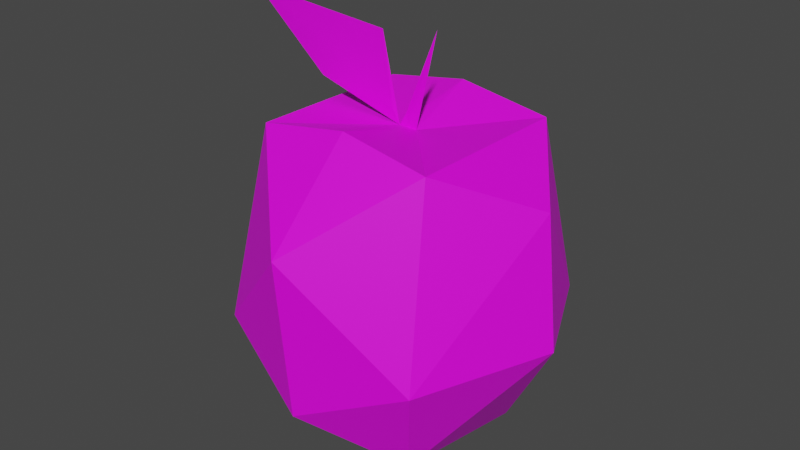# Source: Apple.blend  (saved by Blender 2.83.19; exported with 4.5.12 LTS)
import bpy
from mathutils import Matrix  # noqa: F401  (used for matrix-valued properties, if any)

bpy.ops.wm.read_factory_settings(use_empty=True)
scene = bpy.context.scene
scene.name = 'Scene'

# ---- collections
col_collection = bpy.data.collections.new('Collection'); scene.collection.children.link(col_collection)

# ---- images (referenced by path relative to the original .blend; pixels are not part of the script)
import os
ASSET_DIR = os.environ.get("B2B_ASSET_DIR", "")  # directory of the original .blend (textures are referenced by path, not embedded)
HERE = os.path.dirname(os.path.abspath(__file__))  # packed textures are extracted next to this script under _unpacked/

def load_image(name, relpath, width, height, colorspace="sRGB"):
    """Load a texture the original file referenced (path relative to the .blend, or extracted next to this script)."""
    p = next((c for c in (os.path.join(HERE, relpath), os.path.join(ASSET_DIR, relpath)) if relpath and os.path.exists(c)), "")
    if p:
        img = bpy.data.images.load(p, check_existing=True)
        img.name = name
    else:  # same state as the original file: an image datablock whose file is absent (Cycles renders it pink)
        img = bpy.data.images.new(name, width, height)
        img.source = "FILE"
        img.filepath = "//" + (relpath or name)
    img.colorspace_settings.name = colorspace
    return img
img_3dapple001_1k_hq_color_jpg = load_image('3DApple001_1K-HQ_Color.jpg', 'Textures/3DApple001_1K-HQ_Color.jpg', 1024, 1024, 'sRGB')
img_reference_png_001 = load_image('reference.png.001', 'Textures/reference.png', 1024, 1024, 'sRGB')

# ---- materials (node trees are filled in below, after node groups)
mat_apple = bpy.data.materials.new('Apple')
mat_apple.use_transparent_shadow = False
mat_leaf = bpy.data.materials.new('Leaf')
mat_leaf.use_transparent_shadow = False

# ---- material node trees
mat_apple.use_nodes = True; mat_apple.node_tree.nodes.clear()
_N = mat_apple.node_tree.nodes; _L = mat_apple.node_tree.links
n0 = _N.new('ShaderNodeBsdfPrincipled'); n0.name = 'Principled BSDF'; n0.location = (10, 300)
n0.distribution = 'GGX'
n0.subsurface_method = 'BURLEY'
n0.inputs[3].default_value = 1.45
n0.inputs[27].default_value = (0.0, 0.0, 0.0, 1.0)
n0.inputs[28].default_value = 1.0
n1 = _N.new('ShaderNodeOutputMaterial'); n1.name = 'Material Output'; n1.location = (300, 300)
n2 = _N.new('ShaderNodeTexImage'); n2.name = 'Image Texture'; n2.location = (-280, 280)
n2.image = img_3dapple001_1k_hq_color_jpg
_L.new(n0.outputs[0], n1.inputs[0])
_L.new(n2.outputs[0], n0.inputs[0])
n1.is_active_output = True
mat_leaf.use_nodes = True; mat_leaf.node_tree.nodes.clear()
_N = mat_leaf.node_tree.nodes; _L = mat_leaf.node_tree.links
n0 = _N.new('ShaderNodeBsdfPrincipled'); n0.name = 'Principled BSDF'; n0.location = (10, 300)
n0.distribution = 'GGX'
n0.subsurface_method = 'BURLEY'
n0.inputs[3].default_value = 1.45
n0.inputs[27].default_value = (0.0, 0.0, 0.0, 1.0)
n0.inputs[28].default_value = 1.0
n1 = _N.new('ShaderNodeOutputMaterial'); n1.name = 'Material Output'; n1.location = (300, 300)
n2 = _N.new('ShaderNodeTexImage'); n2.name = 'Image Texture'; n2.location = (-280, 280)
n2.image = img_reference_png_001
_L.new(n0.outputs[0], n1.inputs[0])
_L.new(n2.outputs[0], n0.inputs[0])
n1.is_active_output = True

# ---- world
world_world = bpy.data.worlds.new('World'); scene.world = world_world
world_world.use_nodes = True; world_world.node_tree.nodes.clear()
_N = world_world.node_tree.nodes; _L = world_world.node_tree.links
n0 = _N.new('ShaderNodeOutputWorld'); n0.name = 'World Output'; n0.location = (300, 300)
n1 = _N.new('ShaderNodeBackground'); n1.name = 'Background'; n1.location = (10, 300)
n1.inputs[0].default_value = (0.05088, 0.05088, 0.05088, 1.0)
_L.new(n1.outputs[0], n0.inputs[0])
n0.is_active_output = True
world_world.color = (0.05088, 0.05088, 0.05088)
world_world.use_sun_shadow = False
world_world.sun_shadow_jitter_overblur = 0.0

# ---- meshes
me_plane = bpy.data.meshes.new('Plane')
me_plane.from_pydata([(0.8007, 1.77, 0.8141), (1.08, 1.496, 1.08), (1.244, 0.8988, 1.354), (1.275, 0.06782, 1.417), (1.159, -0.7769, 1.365), (0.9659, -1.461, 1.158), (0.7228, -1.855, 0.8736), (0.4003, 1.806, 0.8208), (0.9081, 1.772, 0.407), (0.02004, 1.606, -0.01), (0.3443, 2.757, -0.01), (0.0, -1.393, 1.515), (0.0, 1.597, 1.36), (0.0, 0.2121, 2.033), (0.0, 1.015, 1.907), (0.0, -0.6727, 1.93), (0.0, -1.821, 0.9466), (0.0, 1.842, 0.8275), (-0.8007, 1.77, 0.8141), (-1.08, 1.496, 1.08), (-1.244, 0.8988, 1.354), (-1.275, 0.06782, 1.417), (-1.159, -0.7769, 1.365), (-0.9659, -1.461, 1.158), (-0.7228, -1.855, 0.8736), (-0.4003, 1.806, 0.8208), (-0.9081, 1.772, 0.407), (1.346, -1.53, 0.0), (1.575, 1.395, 0.0), (0.8597, -1.89, 0.0), (1.964, -0.07649, 0.0), (1.903, 0.7831, 0.0), (1.733, -0.8812, 0.0), (1.016, 1.774, 0.0), (0.8007, 1.77, -0.8141), (1.08, 1.496, -1.08), (1.244, 0.8988, -1.354), (1.275, 0.06782, -1.417), (1.159, -0.7769, -1.365), (0.9659, -1.461, -1.158), (0.7228, -1.855, -0.8736), (0.1314, 1.602, 1.746e-08), (0.4003, 1.806, -0.8208), (0.9081, 1.772, -0.407), (0.4347, 2.683, -2.98e-08), (-1.346, -1.53, 0.0), (-1.575, 1.395, 0.0), (-0.8597, -1.89, 0.0), (-1.964, -0.07649, 0.0), (-1.903, 0.7831, 0.0), (-1.733, -0.8812, 0.0), (-1.016, 1.774, 0.0), (0.0, -1.393, -1.515), (0.0, 1.597, -1.36), (0.0, 0.2121, -2.033), (0.0, 1.015, -1.907), (0.0, -0.6727, -1.93), (0.0, -1.956, 0.0), (0.0, -1.821, -0.9466), (0.0, 1.842, -0.8275), (-0.8007, 1.77, -0.8141), (-1.08, 1.496, -1.08), (-1.244, 0.8988, -1.354), (-1.275, 0.06782, -1.417), (-1.159, -0.7769, -1.365), (-0.9659, -1.461, -1.158), (-0.7228, -1.855, -0.8736), (0.02004, 1.606, 1.49e-08), (-0.4003, 1.806, -0.8208), (-0.9081, 1.772, -0.407), (0.01987, 2.099, -0.01), (0.1703, 2.058, -0.01), (0.3827, 2.711, -3.104e-08), (0.4347, 2.683, -0.01), (0.3443, 2.757, -3.353e-08), (0.1703, 2.058, -2.477e-09), (0.3827, 2.711, -0.01), (0.01987, 2.099, -7.451e-09), (0.09457, 2.078, -0.01), (0.09457, 2.078, 0.0), (-0.08067, 1.931, 3.476e-08), (-0.3193, 2.461, 8.282e-08), (-0.7647, 2.816, 1.15e-07), (-1.767, 2.822, 1.155e-07), (-2.08, 2.716, 1.059e-07), (-1.958, 2.472, 8.379e-08), (-1.634, 2.106, 5.062e-08), (-1.359, 1.973, 3.86e-08), (-0.3034, 1.888, 3.091e-08), (-0.09127, 1.602, 1.746e-08), (-0.09127, 1.602, -0.01), (0.1314, 1.602, -0.01), (-0.08067, 1.931, 0.01), (-0.3034, 1.888, 0.01), (-0.09127, 1.602, 0.01), (-0.3193, 2.461, 0.01), (-1.359, 1.973, 0.01), (-0.7647, 2.816, 0.01), (-1.767, 2.822, 0.01), (-2.08, 2.716, 0.01), (-1.958, 2.472, 0.01), (-1.634, 2.106, 0.01)], [], [(41, 7, 0, 8), (1, 0, 7, 17, 12), (2, 1, 12, 14), (3, 2, 14, 13), (4, 3, 13, 15), (5, 4, 15, 11), (6, 5, 11, 16), (16, 57, 29, 6), (29, 27, 5, 6), (27, 32, 4, 5), (32, 30, 3, 4), (30, 31, 2, 3), (31, 28, 1, 2), (28, 33, 8, 0, 1), (41, 8, 33), (79, 75, 44, 72), (67, 17, 7, 41), (72, 44, 73, 76), (75, 41, 91, 71), (89, 26, 18, 25), (19, 12, 17, 25, 18), (20, 14, 12, 19), (21, 13, 14, 20), (22, 15, 13, 21), (23, 11, 15, 22), (24, 16, 11, 23), (16, 24, 47, 57), (47, 24, 23, 45), (45, 23, 22, 50), (50, 22, 21, 48), (48, 21, 20, 49), (49, 20, 19, 46), (46, 19, 18, 26, 51), (89, 51, 26), (79, 72, 74, 77), (67, 89, 25, 17), (9, 78, 71, 91), (41, 43, 34, 42), (35, 53, 59, 42, 34), (36, 55, 53, 35), (37, 54, 55, 36), (38, 56, 54, 37), (39, 52, 56, 38), (40, 58, 52, 39), (58, 40, 29, 57), (29, 40, 39, 27), (27, 39, 38, 32), (32, 38, 37, 30), (30, 37, 36, 31), (31, 36, 35, 28), (28, 35, 34, 43, 33), (41, 33, 43), (67, 41, 42, 59), (89, 68, 60, 69), (61, 60, 68, 59, 53), (62, 61, 53, 55), (63, 62, 55, 54), (64, 63, 54, 56), (65, 64, 56, 52), (66, 65, 52, 58), (58, 57, 47, 66), (47, 45, 65, 66), (45, 50, 64, 65), (50, 48, 63, 64), (48, 49, 62, 63), (49, 46, 61, 62), (46, 51, 69, 60, 61), (89, 69, 51), (67, 59, 68, 89), (9, 90, 70, 78), (78, 70, 10, 76), (67, 79, 77, 89), (78, 76, 73, 71), (67, 41, 75, 79), (80, 89, 88), (80, 88, 81), (87, 82, 88), (82, 81, 88), (83, 82, 87), (84, 83, 85), (85, 83, 86), (87, 86, 83), (41, 67, 9, 91), (44, 75, 71, 73), (67, 89, 90, 9), (77, 74, 10, 70), (89, 77, 70, 90), (74, 72, 76, 10), (92, 93, 94), (92, 95, 93), (96, 93, 97), (97, 93, 95), (98, 96, 97), (99, 100, 98), (100, 101, 98), (96, 98, 101), (89, 80, 92, 94), (86, 87, 96, 101), (83, 84, 99, 98), (80, 81, 95, 92), (87, 88, 93, 96), (84, 85, 100, 99), (81, 82, 97, 95), (88, 89, 94, 93), (85, 86, 101, 100), (82, 83, 98, 97)])
me_plane.polygons.foreach_set('material_index', [0, 0, 0, 0, 0, 0, 0, 0, 0, 0, 0, 0, 0, 0, 0, 0, 0, 0, 0, 0, 0, 0, 0, 0, 0, 0, 0, 0, 0, 0, 0, 0, 0, 0, 0, 0, 0, 0, 0, 0, 0, 0, 0, 0, 0, 0, 0, 0, 0, 0, 0, 0, 0, 0, 0, 0, 0, 0, 0, 0, 0, 0, 0, 0, 0, 0, 0, 0, 0, 0, 0, 0, 0, 0, 1, 1, 1, 1, 1, 1, 1, 1, 0, 0, 0, 0, 0, 0, 1, 1, 1, 1, 1, 1, 1, 1, 1, 1, 1, 1, 1, 1, 1, 1, 1, 1])
_uv = me_plane.uv_layers.new(name='UVMap')
_uv.uv.foreach_set('vector', [0.3879, 0.7226, 0.4127, 0.6732, 0.447, 0.716, 0.4098, 0.7686, 0.4829, 0.7147, 0.447, 0.716, 0.4127, 0.6732, 0.3785, 0.6305, 0.3992, 0.551, 0.5325, 0.7045, 0.4829, 0.7147, 0.3992, 0.551, 0.4451, 0.4511, 0.5951, 0.6996, 0.5325, 0.7045, 0.4451, 0.4511, 0.551, 0.3809, 0.6596, 0.693, 0.5951, 0.6996, 0.551, 0.3809, 0.6854, 0.3577, 0.7153, 0.6918, 0.6596, 0.693, 0.6854, 0.3577, 0.8046, 0.4503, 0.7559, 0.6937, 0.7153, 0.6918, 0.8046, 0.4503, 0.8579, 0.5837, 0.8579, 0.5837, 0.8636, 0.6987, 0.8641, 0.7705, 0.7559, 0.6937, 0.8641, 0.7705, 0.819, 0.896, 0.7153, 0.6918, 0.7559, 0.6937, 0.819, 0.896, 0.7296, 0.9707, 0.6596, 0.693, 0.7153, 0.6918, 0.7296, 0.9707, 0.6298, 0.986, 0.5951, 0.6996, 0.6596, 0.693, 0.6298, 0.986, 0.5052, 0.9721, 0.5325, 0.7045, 0.5951, 0.6996, 0.5052, 0.9721, 0.4215, 0.907, 0.4829, 0.7147, 0.5325, 0.7045, 0.4215, 0.907, 0.3726, 0.8212, 0.4098, 0.7686, 0.447, 0.716, 0.4829, 0.7147, 0.3879, 0.7226, 0.4098, 0.7686, 0.3726, 0.8212, 0.366, 0.6765, 0.3879, 0.7226, 0.3879, 0.7226, 0.366, 0.6765, 0.366, 0.6765, 0.3785, 0.6305, 0.4127, 0.6732, 0.3879, 0.7226, 0.366, 0.6765, 0.3879, 0.7226, 0.3879, 0.7226, 0.366, 0.6765, 0.3879, 0.7226, 0.3879, 0.7226, 0.3879, 0.7226, 0.3879, 0.7226, 0.3879, 0.7226, 0.4098, 0.7686, 0.447, 0.716, 0.4127, 0.6732, 0.4829, 0.7147, 0.3992, 0.551, 0.3785, 0.6305, 0.4127, 0.6732, 0.447, 0.716, 0.5325, 0.7045, 0.4451, 0.4511, 0.3992, 0.551, 0.4829, 0.7147, 0.5951, 0.6996, 0.551, 0.3809, 0.4451, 0.4511, 0.5325, 0.7045, 0.6596, 0.693, 0.6854, 0.3577, 0.551, 0.3809, 0.5951, 0.6996, 0.7153, 0.6918, 0.8046, 0.4503, 0.6854, 0.3577, 0.6596, 0.693, 0.7559, 0.6937, 0.8579, 0.5837, 0.8046, 0.4503, 0.7153, 0.6918, 0.8579, 0.5837, 0.7559, 0.6937, 0.8641, 0.7705, 0.8636, 0.6987, 0.8641, 0.7705, 0.7559, 0.6937, 0.7153, 0.6918, 0.819, 0.896, 0.819, 0.896, 0.7153, 0.6918, 0.6596, 0.693, 0.7296, 0.9707, 0.7296, 0.9707, 0.6596, 0.693, 0.5951, 0.6996, 0.6298, 0.986, 0.6298, 0.986, 0.5951, 0.6996, 0.5325, 0.7045, 0.5052, 0.9721, 0.5052, 0.9721, 0.5325, 0.7045, 0.4829, 0.7147, 0.4215, 0.907, 0.4215, 0.907, 0.4829, 0.7147, 0.447, 0.716, 0.4098, 0.7686, 0.3726, 0.8212, 0.3631, 0.7719, 0.3726, 0.8212, 0.4098, 0.7686, 0.366, 0.6765, 0.366, 0.6765, 0.3879, 0.7226, 0.3879, 0.7226, 0.366, 0.6765, 0.3879, 0.7226, 0.4127, 0.6732, 0.3785, 0.6305, 0.366, 0.6765, 0.366, 0.6765, 0.3879, 0.7226, 0.3879, 0.7226, 0.3879, 0.7226, 0.4098, 0.7686, 0.447, 0.716, 0.4127, 0.6732, 0.4829, 0.7147, 0.3992, 0.551, 0.3785, 0.6305, 0.4127, 0.6732, 0.447, 0.716, 0.5325, 0.7045, 0.4451, 0.4511, 0.3992, 0.551, 0.4829, 0.7147, 0.5951, 0.6996, 0.551, 0.3809, 0.4451, 0.4511, 0.5325, 0.7045, 0.6596, 0.693, 0.6854, 0.3577, 0.551, 0.3809, 0.5951, 0.6996, 0.7153, 0.6918, 0.8046, 0.4503, 0.6854, 0.3577, 0.6596, 0.693, 0.7559, 0.6937, 0.8579, 0.5837, 0.8046, 0.4503, 0.7153, 0.6918, 0.8579, 0.5837, 0.7559, 0.6937, 0.8641, 0.7705, 0.8636, 0.6987, 0.8641, 0.7705, 0.7559, 0.6937, 0.7153, 0.6918, 0.819, 0.896, 0.819, 0.896, 0.7153, 0.6918, 0.6596, 0.693, 0.7296, 0.9707, 0.7296, 0.9707, 0.6596, 0.693, 0.5951, 0.6996, 0.6298, 0.986, 0.6298, 0.986, 0.5951, 0.6996, 0.5325, 0.7045, 0.5052, 0.9721, 0.5052, 0.9721, 0.5325, 0.7045, 0.4829, 0.7147, 0.4215, 0.907, 0.4215, 0.907, 0.4829, 0.7147, 0.447, 0.716, 0.4098, 0.7686, 0.3726, 0.8212, 0.3631, 0.7719, 0.3726, 0.8212, 0.4098, 0.7686, 0.366, 0.6765, 0.3879, 0.7226, 0.4127, 0.6732, 0.3785, 0.6305, 0.3879, 0.7226, 0.4127, 0.6732, 0.447, 0.716, 0.4098, 0.7686, 0.4829, 0.7147, 0.447, 0.716, 0.4127, 0.6732, 0.3785, 0.6305, 0.3992, 0.551, 0.5325, 0.7045, 0.4829, 0.7147, 0.3992, 0.551, 0.4451, 0.4511, 0.5951, 0.6996, 0.5325, 0.7045, 0.4451, 0.4511, 0.551, 0.3809, 0.6596, 0.693, 0.5951, 0.6996, 0.551, 0.3809, 0.6854, 0.3577, 0.7153, 0.6918, 0.6596, 0.693, 0.6854, 0.3577, 0.8046, 0.4503, 0.7559, 0.6937, 0.7153, 0.6918, 0.8046, 0.4503, 0.8579, 0.5837, 0.8579, 0.5837, 0.8636, 0.6987, 0.8641, 0.7705, 0.7559, 0.6937, 0.8641, 0.7705, 0.819, 0.896, 0.7153, 0.6918, 0.7559, 0.6937, 0.819, 0.896, 0.7296, 0.9707, 0.6596, 0.693, 0.7153, 0.6918, 0.7296, 0.9707, 0.6298, 0.986, 0.5951, 0.6996, 0.6596, 0.693, 0.6298, 0.986, 0.5052, 0.9721, 0.5325, 0.7045, 0.5951, 0.6996, 0.5052, 0.9721, 0.4215, 0.907, 0.4829, 0.7147, 0.5325, 0.7045, 0.4215, 0.907, 0.3726, 0.8212, 0.4098, 0.7686, 0.447, 0.716, 0.4829, 0.7147, 0.3879, 0.7226, 0.4098, 0.7686, 0.3726, 0.8212, 0.366, 0.6765, 0.3785, 0.6305, 0.4127, 0.6732, 0.3879, 0.7226, 0.366, 0.6765, 0.3879, 0.7226, 0.3879, 0.7226, 0.366, 0.6765, 0.366, 0.6765, 0.3879, 0.7226, 0.3879, 0.7226, 0.366, 0.6765, 0.366, 0.6765, 0.366, 0.6765, 0.3879, 0.7226, 0.3879, 0.7226, 0.366, 0.6765, 0.366, 0.6765, 0.3879, 0.7226, 0.3879, 0.7226, 0.366, 0.6765, 0.3879, 0.7226, 0.3879, 0.7226, 0.366, 0.6765, 0.4632, 0.7963, 0.468, 0.7696, 0.4086, 0.7762, 0.4632, 0.7963, 0.4086, 0.7762, 0.4278, 0.8819, 0.2126, 0.7883, 0.327, 0.9487, 0.4086, 0.7762, 0.327, 0.9487, 0.4278, 0.8819, 0.4086, 0.7762, 0.1224, 0.9535, 0.327, 0.9487, 0.2126, 0.7883, 0.04651, 0.9359, 0.1224, 0.9535, 0.07412, 0.8882, 0.07412, 0.8882, 0.1224, 0.9535, 0.1528, 0.8127, 0.2126, 0.7883, 0.1528, 0.8127, 0.1224, 0.9535, 0.3879, 0.7226, 0.366, 0.6765, 0.366, 0.6765, 0.3879, 0.7226, 0.3879, 0.7226, 0.3879, 0.7226, 0.3879, 0.7226, 0.3879, 0.7226, 0.366, 0.6765, 0.3879, 0.7226, 0.3879, 0.7226, 0.366, 0.6765, 0.3879, 0.7226, 0.3879, 0.7226, 0.3879, 0.7226, 0.3879, 0.7226, 0.3879, 0.7226, 0.3879, 0.7226, 0.3879, 0.7226, 0.3879, 0.7226, 0.3879, 0.7226, 0.366, 0.6765, 0.366, 0.6765, 0.3879, 0.7226, 0.4632, 0.7963, 0.4086, 0.7762, 0.468, 0.7696, 0.4632, 0.7963, 0.4278, 0.8819, 0.4086, 0.7762, 0.2126, 0.7883, 0.4086, 0.7762, 0.327, 0.9487, 0.327, 0.9487, 0.4086, 0.7762, 0.4278, 0.8819, 0.1224, 0.9535, 0.2126, 0.7883, 0.327, 0.9487, 0.04651, 0.9359, 0.07412, 0.8882, 0.1224, 0.9535, 0.07412, 0.8882, 0.1528, 0.8127, 0.1224, 0.9535, 0.2126, 0.7883, 0.1224, 0.9535, 0.1528, 0.8127, 0.468, 0.7696, 0.4632, 0.7963, 0.4632, 0.7963, 0.468, 0.7696, 0.1528, 0.8127, 0.2126, 0.7883, 0.2126, 0.7883, 0.1528, 0.8127, 0.1224, 0.9535, 0.04651, 0.9359, 0.04651, 0.9359, 0.1224, 0.9535, 0.4632, 0.7963, 0.4278, 0.8819, 0.4278, 0.8819, 0.4632, 0.7963, 0.2126, 0.7883, 0.4086, 0.7762, 0.4086, 0.7762, 0.2126, 0.7883, 0.04651, 0.9359, 0.07412, 0.8882, 0.07412, 0.8882, 0.04651, 0.9359, 0.4278, 0.8819, 0.327, 0.9487, 0.327, 0.9487, 0.4278, 0.8819, 0.4086, 0.7762, 0.468, 0.7696, 0.468, 0.7696, 0.4086, 0.7762, 0.07412, 0.8882, 0.1528, 0.8127, 0.1528, 0.8127, 0.07412, 0.8882, 0.327, 0.9487, 0.1224, 0.9535, 0.1224, 0.9535, 0.327, 0.9487])
me_plane.materials.append(mat_apple)
me_plane.materials.append(mat_leaf)
me_plane.use_remesh_fix_poles = True
me_plane.use_remesh_preserve_attributes = False
me_plane.use_mirror_vertex_groups = False
me_plane.update()

# ---- objects
ob_applemesh = bpy.data.objects.new('AppleMesh', me_plane)

# ---- transforms, parenting, visibility, modifiers, constraints
ob_applemesh.location = (-0.06089, 7.159e-08, -0.5328)
ob_applemesh.rotation_euler = (1.571, 0.0, 0.0)
ob_applemesh.lineart.crease_threshold = 0.0
_m = ob_applemesh.modifiers.new('Decimate', 'DECIMATE')
_m.ratio = 0.3132
_m.use_collapse_triangulate = True
_m.use_symmetry = True

# ---- collection membership
col_collection.objects.link(ob_applemesh)

# ---- scene / render settings (as saved in the file)
scene.frame_start = 1; scene.frame_end = 250; scene.frame_set(1)
scene.render.engine = 'BLENDER_EEVEE_NEXT'
scene.cycles.use_denoising = False
scene.cycles.samples = 128
scene.cycles.sampling_pattern = 'TABULATED_SOBOL'
scene.cycles.use_adaptive_sampling = False
scene.cycles.use_light_tree = False
scene.view_settings.view_transform = 'Filmic'
bpy.context.view_layer.update()

# ---- added for rendering (the .blend has no active camera and no usable light): camera, sun
cam_auto = bpy.data.cameras.new('AutoCamera')
cam_auto.lens = 50.0
cam_auto.sensor_width = 36.0
cam_auto.clip_end = 1000.0
ob_auto_camera = bpy.data.objects.new('AutoCamera', cam_auto)
scene.collection.objects.link(ob_auto_camera)
ob_auto_camera.location = (6.69932, -8.21664, 5.38395)
ob_auto_camera.rotation_euler = (1.09748, -7.21219e-08, 0.694738)
scene.camera = ob_auto_camera
light_auto_sun = bpy.data.lights.new('AutoSun', 'SUN')
light_auto_sun.energy = 3.0
light_auto_sun.angle = 0.0523599
ob_auto_sun = bpy.data.objects.new('AutoSun', light_auto_sun)
scene.collection.objects.link(ob_auto_sun)
ob_auto_sun.rotation_euler = (0.872665, 0.174533, 0.523599)
bpy.context.view_layer.update()
